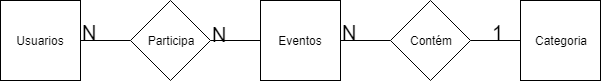

The diagram above was exported from draw.io. Its source (the exported page's mxGraphModel, read from the mxfile embedded in the PNG):
<mxGraphModel dx="926" dy="635" grid="1" gridSize="10" guides="1" tooltips="1" connect="1" arrows="1" fold="1" page="1" pageScale="1" pageWidth="827" pageHeight="1169" math="0" shadow="0">
  <root>
    <mxCell id="0" />
    <mxCell id="1" parent="0" />
    <mxCell id="mBXShBe0P_tcFkm4y44--6" value="" style="edgeStyle=orthogonalEdgeStyle;rounded=0;orthogonalLoop=1;jettySize=auto;html=1;endArrow=none;endFill=0;" parent="1" source="mBXShBe0P_tcFkm4y44--1" target="mBXShBe0P_tcFkm4y44--2" edge="1">
      <mxGeometry relative="1" as="geometry" />
    </mxCell>
    <mxCell id="mBXShBe0P_tcFkm4y44--1" value="Usuarios" style="whiteSpace=wrap;html=1;aspect=fixed;" parent="1" vertex="1">
      <mxGeometry x="140" y="50" width="80" height="80" as="geometry" />
    </mxCell>
    <mxCell id="mBXShBe0P_tcFkm4y44--7" style="edgeStyle=orthogonalEdgeStyle;rounded=0;orthogonalLoop=1;jettySize=auto;html=1;exitX=1;exitY=0.5;exitDx=0;exitDy=0;entryX=0;entryY=0.5;entryDx=0;entryDy=0;endArrow=none;endFill=0;" parent="1" source="mBXShBe0P_tcFkm4y44--2" target="mBXShBe0P_tcFkm4y44--3" edge="1">
      <mxGeometry relative="1" as="geometry" />
    </mxCell>
    <mxCell id="mBXShBe0P_tcFkm4y44--2" value="Participa" style="rhombus;whiteSpace=wrap;html=1;" parent="1" vertex="1">
      <mxGeometry x="270" y="50" width="80" height="80" as="geometry" />
    </mxCell>
    <mxCell id="mBXShBe0P_tcFkm4y44--8" style="edgeStyle=orthogonalEdgeStyle;rounded=0;orthogonalLoop=1;jettySize=auto;html=1;exitX=1;exitY=0.5;exitDx=0;exitDy=0;entryX=0;entryY=0.5;entryDx=0;entryDy=0;endArrow=none;endFill=0;" parent="1" source="mBXShBe0P_tcFkm4y44--3" target="mBXShBe0P_tcFkm4y44--4" edge="1">
      <mxGeometry relative="1" as="geometry" />
    </mxCell>
    <mxCell id="mBXShBe0P_tcFkm4y44--3" value="Eventos" style="whiteSpace=wrap;html=1;aspect=fixed;" parent="1" vertex="1">
      <mxGeometry x="400" y="50" width="80" height="80" as="geometry" />
    </mxCell>
    <mxCell id="mBXShBe0P_tcFkm4y44--9" style="edgeStyle=orthogonalEdgeStyle;rounded=0;orthogonalLoop=1;jettySize=auto;html=1;exitX=1;exitY=0.5;exitDx=0;exitDy=0;entryX=0;entryY=0.5;entryDx=0;entryDy=0;endArrow=none;endFill=0;" parent="1" source="mBXShBe0P_tcFkm4y44--4" target="mBXShBe0P_tcFkm4y44--5" edge="1">
      <mxGeometry relative="1" as="geometry" />
    </mxCell>
    <mxCell id="mBXShBe0P_tcFkm4y44--4" value="Contém" style="rhombus;whiteSpace=wrap;html=1;" parent="1" vertex="1">
      <mxGeometry x="530" y="50" width="80" height="80" as="geometry" />
    </mxCell>
    <mxCell id="mBXShBe0P_tcFkm4y44--5" value="Categoria" style="whiteSpace=wrap;html=1;aspect=fixed;" parent="1" vertex="1">
      <mxGeometry x="660" y="50" width="80" height="80" as="geometry" />
    </mxCell>
    <mxCell id="mBXShBe0P_tcFkm4y44--10" value="&lt;font style=&quot;font-size: 20px&quot;&gt;1&lt;/font&gt;" style="text;html=1;resizable=0;points=[];autosize=1;align=left;verticalAlign=top;spacingTop=-4;" parent="1" vertex="1">
      <mxGeometry x="630" y="68" width="30" height="20" as="geometry" />
    </mxCell>
    <mxCell id="mBXShBe0P_tcFkm4y44--11" value="&lt;font style=&quot;font-size: 20px&quot;&gt;N&lt;/font&gt;" style="text;html=1;resizable=0;points=[];autosize=1;align=left;verticalAlign=top;spacingTop=-4;" parent="1" vertex="1">
      <mxGeometry x="480" y="68" width="30" height="20" as="geometry" />
    </mxCell>
    <mxCell id="mBXShBe0P_tcFkm4y44--12" value="&lt;font style=&quot;font-size: 20px&quot;&gt;N&lt;/font&gt;" style="text;html=1;resizable=0;points=[];autosize=1;align=left;verticalAlign=top;spacingTop=-4;" parent="1" vertex="1">
      <mxGeometry x="350" y="70" width="30" height="20" as="geometry" />
    </mxCell>
    <mxCell id="mBXShBe0P_tcFkm4y44--13" value="&lt;font style=&quot;font-size: 20px&quot;&gt;N&lt;/font&gt;" style="text;html=1;resizable=0;points=[];autosize=1;align=left;verticalAlign=top;spacingTop=-4;" parent="1" vertex="1">
      <mxGeometry x="220" y="68" width="30" height="20" as="geometry" />
    </mxCell>
  </root>
</mxGraphModel>